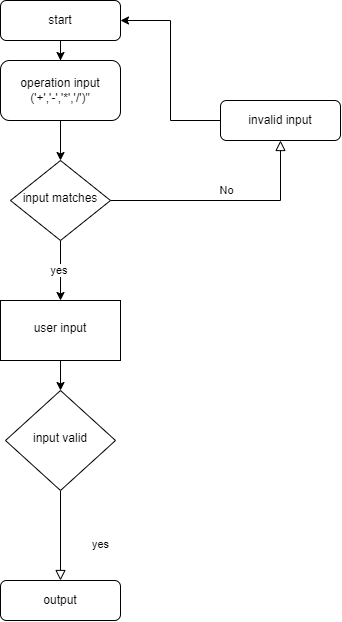

The diagram above was exported from draw.io. Its source (the exported page's mxGraphModel, read from the mxfile embedded in the PNG):
<mxGraphModel dx="1153" dy="608" grid="1" gridSize="10" guides="1" tooltips="1" connect="1" arrows="1" fold="1" page="1" pageScale="1" pageWidth="827" pageHeight="1169" math="0" shadow="0">
  <root>
    <mxCell id="WIyWlLk6GJQsqaUBKTNV-0" />
    <mxCell id="WIyWlLk6GJQsqaUBKTNV-1" parent="WIyWlLk6GJQsqaUBKTNV-0" />
    <mxCell id="9j_QmNaJ4LxIUlpO6MaL-6" value="" style="edgeStyle=orthogonalEdgeStyle;rounded=0;orthogonalLoop=1;jettySize=auto;html=1;" parent="WIyWlLk6GJQsqaUBKTNV-1" source="WIyWlLk6GJQsqaUBKTNV-3" target="9j_QmNaJ4LxIUlpO6MaL-5" edge="1">
      <mxGeometry relative="1" as="geometry" />
    </mxCell>
    <mxCell id="WIyWlLk6GJQsqaUBKTNV-3" value="start" style="rounded=1;whiteSpace=wrap;html=1;fontSize=12;glass=0;strokeWidth=1;shadow=0;" parent="WIyWlLk6GJQsqaUBKTNV-1" vertex="1">
      <mxGeometry x="160" y="20" width="120" height="40" as="geometry" />
    </mxCell>
    <mxCell id="WIyWlLk6GJQsqaUBKTNV-5" value="No" style="edgeStyle=orthogonalEdgeStyle;rounded=0;html=1;jettySize=auto;orthogonalLoop=1;fontSize=11;endArrow=block;endFill=0;endSize=8;strokeWidth=1;shadow=0;labelBackgroundColor=none;" parent="WIyWlLk6GJQsqaUBKTNV-1" source="WIyWlLk6GJQsqaUBKTNV-6" target="WIyWlLk6GJQsqaUBKTNV-7" edge="1">
      <mxGeometry y="10" relative="1" as="geometry">
        <mxPoint as="offset" />
      </mxGeometry>
    </mxCell>
    <mxCell id="9j_QmNaJ4LxIUlpO6MaL-14" value="yes&amp;nbsp;" style="edgeStyle=orthogonalEdgeStyle;rounded=0;orthogonalLoop=1;jettySize=auto;html=1;" parent="WIyWlLk6GJQsqaUBKTNV-1" source="WIyWlLk6GJQsqaUBKTNV-6" target="9j_QmNaJ4LxIUlpO6MaL-13" edge="1">
      <mxGeometry relative="1" as="geometry" />
    </mxCell>
    <mxCell id="WIyWlLk6GJQsqaUBKTNV-6" value="input matches" style="rhombus;whiteSpace=wrap;html=1;shadow=0;fontFamily=Helvetica;fontSize=12;align=center;strokeWidth=1;spacing=6;spacingTop=-4;" parent="WIyWlLk6GJQsqaUBKTNV-1" vertex="1">
      <mxGeometry x="170" y="180" width="100" height="80" as="geometry" />
    </mxCell>
    <mxCell id="9j_QmNaJ4LxIUlpO6MaL-8" style="edgeStyle=orthogonalEdgeStyle;rounded=0;orthogonalLoop=1;jettySize=auto;html=1;entryX=1;entryY=0.5;entryDx=0;entryDy=0;" parent="WIyWlLk6GJQsqaUBKTNV-1" source="WIyWlLk6GJQsqaUBKTNV-7" target="WIyWlLk6GJQsqaUBKTNV-3" edge="1">
      <mxGeometry relative="1" as="geometry" />
    </mxCell>
    <mxCell id="WIyWlLk6GJQsqaUBKTNV-7" value="invalid input" style="rounded=1;whiteSpace=wrap;html=1;fontSize=12;glass=0;strokeWidth=1;shadow=0;" parent="WIyWlLk6GJQsqaUBKTNV-1" vertex="1">
      <mxGeometry x="380" y="120" width="120" height="40" as="geometry" />
    </mxCell>
    <mxCell id="WIyWlLk6GJQsqaUBKTNV-8" value="yes" style="rounded=0;html=1;jettySize=auto;orthogonalLoop=1;fontSize=11;endArrow=block;endFill=0;endSize=8;strokeWidth=1;shadow=0;labelBackgroundColor=none;edgeStyle=orthogonalEdgeStyle;" parent="WIyWlLk6GJQsqaUBKTNV-1" source="WIyWlLk6GJQsqaUBKTNV-10" target="WIyWlLk6GJQsqaUBKTNV-11" edge="1">
      <mxGeometry x="0.2" y="40" relative="1" as="geometry">
        <mxPoint as="offset" />
      </mxGeometry>
    </mxCell>
    <mxCell id="WIyWlLk6GJQsqaUBKTNV-10" value="input valid" style="rhombus;whiteSpace=wrap;html=1;shadow=0;fontFamily=Helvetica;fontSize=12;align=center;strokeWidth=1;spacing=6;spacingTop=-4;" parent="WIyWlLk6GJQsqaUBKTNV-1" vertex="1">
      <mxGeometry x="165" y="410" width="110" height="100" as="geometry" />
    </mxCell>
    <mxCell id="WIyWlLk6GJQsqaUBKTNV-11" value="output" style="rounded=1;whiteSpace=wrap;html=1;fontSize=12;glass=0;strokeWidth=1;shadow=0;" parent="WIyWlLk6GJQsqaUBKTNV-1" vertex="1">
      <mxGeometry x="160" y="600" width="120" height="40" as="geometry" />
    </mxCell>
    <mxCell id="9j_QmNaJ4LxIUlpO6MaL-7" style="edgeStyle=orthogonalEdgeStyle;rounded=0;orthogonalLoop=1;jettySize=auto;html=1;entryX=0.5;entryY=0;entryDx=0;entryDy=0;" parent="WIyWlLk6GJQsqaUBKTNV-1" source="9j_QmNaJ4LxIUlpO6MaL-5" target="WIyWlLk6GJQsqaUBKTNV-6" edge="1">
      <mxGeometry relative="1" as="geometry" />
    </mxCell>
    <mxCell id="9j_QmNaJ4LxIUlpO6MaL-5" value="operation input&lt;br&gt;('+','-','*','/')&quot;" style="whiteSpace=wrap;html=1;rounded=1;glass=0;strokeWidth=1;shadow=0;" parent="WIyWlLk6GJQsqaUBKTNV-1" vertex="1">
      <mxGeometry x="160" y="80" width="120" height="60" as="geometry" />
    </mxCell>
    <mxCell id="9j_QmNaJ4LxIUlpO6MaL-15" style="edgeStyle=orthogonalEdgeStyle;rounded=0;orthogonalLoop=1;jettySize=auto;html=1;entryX=0.5;entryY=0;entryDx=0;entryDy=0;" parent="WIyWlLk6GJQsqaUBKTNV-1" source="9j_QmNaJ4LxIUlpO6MaL-13" target="WIyWlLk6GJQsqaUBKTNV-10" edge="1">
      <mxGeometry relative="1" as="geometry" />
    </mxCell>
    <mxCell id="9j_QmNaJ4LxIUlpO6MaL-13" value="user input" style="whiteSpace=wrap;html=1;shadow=0;strokeWidth=1;spacing=6;spacingTop=-4;" parent="WIyWlLk6GJQsqaUBKTNV-1" vertex="1">
      <mxGeometry x="160" y="320" width="120" height="60" as="geometry" />
    </mxCell>
  </root>
</mxGraphModel>